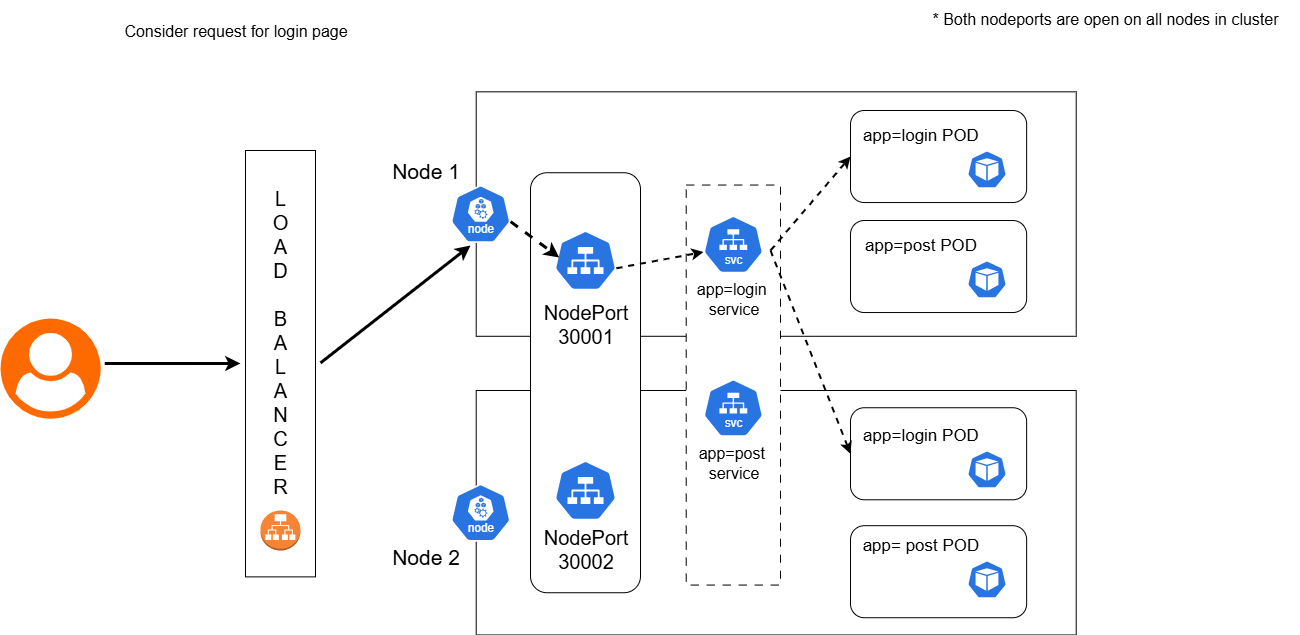

The diagram above was exported from draw.io. Its source (the exported page's mxGraphModel, read from the mxfile embedded in the PNG):
<mxGraphModel dx="1342" dy="663" grid="1" gridSize="10" guides="1" tooltips="1" connect="1" arrows="1" fold="1" page="1" pageScale="1" pageWidth="1920" pageHeight="1200" math="0" shadow="0">
  <root>
    <mxCell id="0" />
    <mxCell id="1" parent="0" />
    <mxCell id="IwIXLRExKD8HDxZ9c0PZ-15" value="" style="group" vertex="1" connectable="0" parent="1">
      <mxGeometry x="640" y="50" width="470" height="624.47" as="geometry" />
    </mxCell>
    <mxCell id="IwIXLRExKD8HDxZ9c0PZ-17" value="" style="group" vertex="1" connectable="0" parent="IwIXLRExKD8HDxZ9c0PZ-15">
      <mxGeometry x="85.71" y="100" width="384.29" height="524.47" as="geometry" />
    </mxCell>
    <mxCell id="IwIXLRExKD8HDxZ9c0PZ-19" value="" style="group" vertex="1" connectable="0" parent="IwIXLRExKD8HDxZ9c0PZ-17">
      <mxGeometry width="384.29" height="524.47" as="geometry" />
    </mxCell>
    <mxCell id="IwIXLRExKD8HDxZ9c0PZ-25" value="" style="group" vertex="1" connectable="0" parent="IwIXLRExKD8HDxZ9c0PZ-19">
      <mxGeometry width="384.29" height="524.47" as="geometry" />
    </mxCell>
    <mxCell id="IwIXLRExKD8HDxZ9c0PZ-1" value="" style="rounded=0;whiteSpace=wrap;html=1;" vertex="1" parent="IwIXLRExKD8HDxZ9c0PZ-25">
      <mxGeometry x="-220" y="-18.68" width="600" height="244.47" as="geometry" />
    </mxCell>
    <mxCell id="IwIXLRExKD8HDxZ9c0PZ-125" value="" style="rounded=0;whiteSpace=wrap;html=1;" vertex="1" parent="IwIXLRExKD8HDxZ9c0PZ-25">
      <mxGeometry x="-220" y="280" width="600" height="244.47" as="geometry" />
    </mxCell>
    <mxCell id="IwIXLRExKD8HDxZ9c0PZ-126" value="" style="group" vertex="1" connectable="0" parent="IwIXLRExKD8HDxZ9c0PZ-25">
      <mxGeometry x="84.29120596577911" width="352.5502226056493" height="440" as="geometry" />
    </mxCell>
    <mxCell id="IwIXLRExKD8HDxZ9c0PZ-11" value="" style="rounded=1;whiteSpace=wrap;html=1;" vertex="1" parent="IwIXLRExKD8HDxZ9c0PZ-126">
      <mxGeometry x="70" width="176.15" height="92.04" as="geometry" />
    </mxCell>
    <mxCell id="IwIXLRExKD8HDxZ9c0PZ-13" value="" style="rounded=1;whiteSpace=wrap;html=1;" vertex="1" parent="IwIXLRExKD8HDxZ9c0PZ-126">
      <mxGeometry x="70" y="110" width="176.14" height="92.04" as="geometry" />
    </mxCell>
    <mxCell id="IwIXLRExKD8HDxZ9c0PZ-106" value="" style="aspect=fixed;sketch=0;html=1;dashed=0;whitespace=wrap;verticalLabelPosition=bottom;verticalAlign=top;fillColor=#2875E2;strokeColor=#ffffff;points=[[0.005,0.63,0],[0.1,0.2,0],[0.9,0.2,0],[0.5,0,0],[0.995,0.63,0],[0.72,0.99,0],[0.5,1,0],[0.28,0.99,0]];shape=mxgraph.kubernetes.icon2;prIcon=pod" vertex="1" parent="IwIXLRExKD8HDxZ9c0PZ-126">
      <mxGeometry x="186.7108536920121" y="40" width="39.59" height="38.01" as="geometry" />
    </mxCell>
    <mxCell id="IwIXLRExKD8HDxZ9c0PZ-117" value="" style="aspect=fixed;sketch=0;html=1;dashed=0;whitespace=wrap;verticalLabelPosition=bottom;verticalAlign=top;fillColor=#2875E2;strokeColor=#ffffff;points=[[0.005,0.63,0],[0.1,0.2,0],[0.9,0.2,0],[0.5,0,0],[0.995,0.63,0],[0.72,0.99,0],[0.5,1,0],[0.28,0.99,0]];shape=mxgraph.kubernetes.icon2;prIcon=pod" vertex="1" parent="IwIXLRExKD8HDxZ9c0PZ-126">
      <mxGeometry x="186.7108536920121" y="150" width="39.59" height="38.01" as="geometry" />
    </mxCell>
    <mxCell id="IwIXLRExKD8HDxZ9c0PZ-142" value="app=login POD" style="text;html=1;align=center;verticalAlign=middle;resizable=0;points=[];autosize=1;strokeColor=none;fillColor=none;fontSize=17;" vertex="1" parent="IwIXLRExKD8HDxZ9c0PZ-126">
      <mxGeometry x="69.99879403422085" y="10" width="140" height="30" as="geometry" />
    </mxCell>
    <mxCell id="IwIXLRExKD8HDxZ9c0PZ-143" value="app=post POD" style="text;html=1;align=center;verticalAlign=middle;resizable=0;points=[];autosize=1;strokeColor=none;fillColor=none;fontSize=17;" vertex="1" parent="IwIXLRExKD8HDxZ9c0PZ-126">
      <mxGeometry x="69.9987940342209" y="120" width="140" height="30" as="geometry" />
    </mxCell>
    <mxCell id="IwIXLRExKD8HDxZ9c0PZ-127" value="" style="group" vertex="1" connectable="0" parent="IwIXLRExKD8HDxZ9c0PZ-25">
      <mxGeometry x="84.29120596577911" y="297.24" width="344.5213121054077" height="210" as="geometry" />
    </mxCell>
    <mxCell id="IwIXLRExKD8HDxZ9c0PZ-129" value="" style="rounded=1;whiteSpace=wrap;html=1;" vertex="1" parent="IwIXLRExKD8HDxZ9c0PZ-127">
      <mxGeometry x="70.00999999999996" y="117.95999999999998" width="176.14" height="92.04" as="geometry" />
    </mxCell>
    <mxCell id="IwIXLRExKD8HDxZ9c0PZ-128" value="" style="rounded=1;whiteSpace=wrap;html=1;" vertex="1" parent="IwIXLRExKD8HDxZ9c0PZ-127">
      <mxGeometry x="70" width="176.15" height="92.04" as="geometry" />
    </mxCell>
    <mxCell id="IwIXLRExKD8HDxZ9c0PZ-130" value="" style="aspect=fixed;sketch=0;html=1;dashed=0;whitespace=wrap;verticalLabelPosition=bottom;verticalAlign=top;fillColor=#2875E2;strokeColor=#ffffff;points=[[0.005,0.63,0],[0.1,0.2,0],[0.9,0.2,0],[0.5,0,0],[0.995,0.63,0],[0.72,0.99,0],[0.5,1,0],[0.28,0.99,0]];shape=mxgraph.kubernetes.icon2;prIcon=pod" vertex="1" parent="IwIXLRExKD8HDxZ9c0PZ-127">
      <mxGeometry x="186.7108536920121" y="42.76" width="39.59" height="38.01" as="geometry" />
    </mxCell>
    <mxCell id="IwIXLRExKD8HDxZ9c0PZ-131" value="" style="aspect=fixed;sketch=0;html=1;dashed=0;whitespace=wrap;verticalLabelPosition=bottom;verticalAlign=top;fillColor=#2875E2;strokeColor=#ffffff;points=[[0.005,0.63,0],[0.1,0.2,0],[0.9,0.2,0],[0.5,0,0],[0.995,0.63,0],[0.72,0.99,0],[0.5,1,0],[0.28,0.99,0]];shape=mxgraph.kubernetes.icon2;prIcon=pod" vertex="1" parent="IwIXLRExKD8HDxZ9c0PZ-127">
      <mxGeometry x="186.7108536920121" y="152.76" width="39.59" height="38.01" as="geometry" />
    </mxCell>
    <mxCell id="IwIXLRExKD8HDxZ9c0PZ-141" value="app=login POD" style="text;html=1;align=center;verticalAlign=middle;resizable=0;points=[];autosize=1;strokeColor=none;fillColor=none;fontSize=17;" vertex="1" parent="IwIXLRExKD8HDxZ9c0PZ-127">
      <mxGeometry x="69.9987940342209" y="12.759999999999984" width="140" height="30" as="geometry" />
    </mxCell>
    <mxCell id="IwIXLRExKD8HDxZ9c0PZ-144" value="app= post POD" style="text;html=1;align=center;verticalAlign=middle;resizable=0;points=[];autosize=1;strokeColor=none;fillColor=none;fontSize=17;" vertex="1" parent="IwIXLRExKD8HDxZ9c0PZ-127">
      <mxGeometry x="69.99879403422085" y="122.75999999999999" width="140" height="30" as="geometry" />
    </mxCell>
    <mxCell id="IwIXLRExKD8HDxZ9c0PZ-133" value="" style="rounded=0;whiteSpace=wrap;html=1;dashed=1;dashPattern=8 8;strokeColor=light-dark(#000000,#FFFF00);" vertex="1" parent="IwIXLRExKD8HDxZ9c0PZ-25">
      <mxGeometry x="-10" y="74.55" width="94.29" height="400" as="geometry" />
    </mxCell>
    <mxCell id="IwIXLRExKD8HDxZ9c0PZ-137" value="" style="aspect=fixed;sketch=0;html=1;dashed=0;whitespace=wrap;verticalLabelPosition=bottom;verticalAlign=top;fillColor=#2875E2;strokeColor=#ffffff;points=[[0.005,0.63,0],[0.1,0.2,0],[0.9,0.2,0],[0.5,0,0],[0.995,0.63,0],[0.72,0.99,0],[0.5,1,0],[0.28,0.99,0]];shape=mxgraph.kubernetes.icon2;kubernetesLabel=1;prIcon=svc" vertex="1" parent="IwIXLRExKD8HDxZ9c0PZ-25">
      <mxGeometry x="6.929999999999962" y="105" width="60.42" height="58" as="geometry" />
    </mxCell>
    <mxCell id="IwIXLRExKD8HDxZ9c0PZ-138" value="app=login&amp;nbsp;&lt;div&gt;service&lt;/div&gt;" style="text;html=1;align=center;verticalAlign=middle;resizable=0;points=[];autosize=1;strokeColor=none;fillColor=none;fontSize=16;" vertex="1" parent="IwIXLRExKD8HDxZ9c0PZ-25">
      <mxGeometry x="-12.860000000000058" y="163" width="100" height="50" as="geometry" />
    </mxCell>
    <mxCell id="IwIXLRExKD8HDxZ9c0PZ-139" value="" style="aspect=fixed;sketch=0;html=1;dashed=0;whitespace=wrap;verticalLabelPosition=bottom;verticalAlign=top;fillColor=#2875E2;strokeColor=#ffffff;points=[[0.005,0.63,0],[0.1,0.2,0],[0.9,0.2,0],[0.5,0,0],[0.995,0.63,0],[0.72,0.99,0],[0.5,1,0],[0.28,0.99,0]];shape=mxgraph.kubernetes.icon2;kubernetesLabel=1;prIcon=svc" vertex="1" parent="IwIXLRExKD8HDxZ9c0PZ-25">
      <mxGeometry x="6.930000000000026" y="268.5" width="60.42" height="58" as="geometry" />
    </mxCell>
    <mxCell id="IwIXLRExKD8HDxZ9c0PZ-140" value="app=post&amp;nbsp;&lt;div&gt;service&lt;/div&gt;" style="text;html=1;align=center;verticalAlign=middle;resizable=0;points=[];autosize=1;strokeColor=none;fillColor=none;fontSize=16;" vertex="1" parent="IwIXLRExKD8HDxZ9c0PZ-25">
      <mxGeometry x="-7.860000000000051" y="326.5" width="90" height="50" as="geometry" />
    </mxCell>
    <mxCell id="IwIXLRExKD8HDxZ9c0PZ-121" value="" style="aspect=fixed;sketch=0;html=1;dashed=0;whitespace=wrap;verticalLabelPosition=bottom;verticalAlign=top;fillColor=#2875E2;strokeColor=#ffffff;points=[[0.005,0.63,0],[0.1,0.2,0],[0.9,0.2,0],[0.5,0,0],[0.995,0.63,0],[0.72,0.99,0],[0.5,1,0],[0.28,0.99,0]];shape=mxgraph.kubernetes.icon2;kubernetesLabel=1;prIcon=node" vertex="1" parent="IwIXLRExKD8HDxZ9c0PZ-25">
      <mxGeometry x="-245.71000000000004" y="74.55000000000001" width="60.42" height="58" as="geometry" />
    </mxCell>
    <mxCell id="IwIXLRExKD8HDxZ9c0PZ-155" value="" style="endArrow=classic;html=1;rounded=0;entryX=0;entryY=0.5;entryDx=0;entryDy=0;dashed=1;strokeColor=light-dark(#000000,#FF3333);strokeWidth=2;" edge="1" parent="IwIXLRExKD8HDxZ9c0PZ-25" target="IwIXLRExKD8HDxZ9c0PZ-11">
      <mxGeometry width="50" height="50" relative="1" as="geometry">
        <mxPoint x="74.28999999999996" y="140" as="sourcePoint" />
        <mxPoint x="-15.710000000000036" y="180" as="targetPoint" />
      </mxGeometry>
    </mxCell>
    <mxCell id="IwIXLRExKD8HDxZ9c0PZ-124" value="" style="rounded=1;whiteSpace=wrap;html=1;" vertex="1" parent="IwIXLRExKD8HDxZ9c0PZ-15">
      <mxGeometry x="-79.99999999999997" y="162.24" width="110" height="420" as="geometry" />
    </mxCell>
    <mxCell id="IwIXLRExKD8HDxZ9c0PZ-135" value="" style="aspect=fixed;sketch=0;html=1;dashed=0;whitespace=wrap;verticalLabelPosition=bottom;verticalAlign=top;fillColor=#2875E2;strokeColor=#ffffff;points=[[0.005,0.63,0],[0.1,0.2,0],[0.9,0.2,0],[0.5,0,0],[0.995,0.63,0],[0.72,0.99,0],[0.5,1,0],[0.28,0.99,0]];shape=mxgraph.kubernetes.icon2;prIcon=svc" vertex="1" parent="IwIXLRExKD8HDxZ9c0PZ-15">
      <mxGeometry x="-56.25" y="450" width="62.5" height="60" as="geometry" />
    </mxCell>
    <mxCell id="IwIXLRExKD8HDxZ9c0PZ-120" value="NodePort&lt;div&gt;30001&lt;/div&gt;&lt;div&gt;&lt;br&gt;&lt;/div&gt;" style="text;html=1;align=center;verticalAlign=middle;resizable=0;points=[];autosize=1;strokeColor=none;fillColor=none;fontSize=20;" vertex="1" parent="IwIXLRExKD8HDxZ9c0PZ-15">
      <mxGeometry x="-80" y="280" width="110" height="90" as="geometry" />
    </mxCell>
    <mxCell id="IwIXLRExKD8HDxZ9c0PZ-3" value="" style="points=[];aspect=fixed;html=1;align=center;shadow=0;dashed=0;fillColor=#FF6A00;strokeColor=none;shape=mxgraph.alibaba_cloud.user;" vertex="1" parent="1">
      <mxGeometry x="30" y="358.12" width="100.13" height="100.13" as="geometry" />
    </mxCell>
    <mxCell id="IwIXLRExKD8HDxZ9c0PZ-4" value="" style="rounded=0;whiteSpace=wrap;html=1;" vertex="1" parent="1">
      <mxGeometry x="275" y="190" width="70" height="426.38" as="geometry" />
    </mxCell>
    <mxCell id="IwIXLRExKD8HDxZ9c0PZ-7" value="" style="endArrow=classic;html=1;rounded=0;exitX=1.041;exitY=0.448;exitDx=0;exitDy=0;exitPerimeter=0;fontColor=light-dark(#000000,#FF0000);strokeColor=light-dark(#000000,#FF3333);strokeWidth=3;" edge="1" parent="1" source="IwIXLRExKD8HDxZ9c0PZ-3">
      <mxGeometry width="50" height="50" relative="1" as="geometry">
        <mxPoint x="107.5" y="240" as="sourcePoint" />
        <mxPoint x="270" y="403" as="targetPoint" />
      </mxGeometry>
    </mxCell>
    <mxCell id="IwIXLRExKD8HDxZ9c0PZ-8" value="L&lt;div&gt;O&lt;/div&gt;&lt;div&gt;A&lt;/div&gt;&lt;div&gt;D&lt;/div&gt;&lt;div&gt;&lt;br&gt;&lt;/div&gt;&lt;div&gt;B&lt;/div&gt;&lt;div&gt;A&lt;/div&gt;&lt;div&gt;L&lt;/div&gt;&lt;div&gt;A&lt;/div&gt;&lt;div&gt;N&lt;/div&gt;&lt;div&gt;C&lt;/div&gt;&lt;div&gt;E&lt;/div&gt;&lt;div&gt;R&lt;/div&gt;" style="text;html=1;align=center;verticalAlign=bottom;whiteSpace=wrap;rounded=0;flipV=0;flipH=1;horizontal=1;textDirection=ltr;fontSize=20;" vertex="1" parent="1">
      <mxGeometry x="280" y="410" width="60" height="130" as="geometry" />
    </mxCell>
    <mxCell id="IwIXLRExKD8HDxZ9c0PZ-113" value="" style="outlineConnect=0;dashed=0;verticalLabelPosition=bottom;verticalAlign=top;align=center;html=1;shape=mxgraph.aws3.application_load_balancer;fillColor=#F58534;gradientColor=none;" vertex="1" parent="1">
      <mxGeometry x="290" y="550" width="40" height="40" as="geometry" />
    </mxCell>
    <mxCell id="IwIXLRExKD8HDxZ9c0PZ-136" value="&lt;font style=&quot;font-size: 16px;&quot;&gt;* Both nodeports are open on all nodes in cluster&lt;/font&gt;&lt;div&gt;&lt;br&gt;&lt;/div&gt;" style="text;html=1;align=left;verticalAlign=middle;resizable=0;points=[];autosize=1;strokeColor=none;fillColor=none;" vertex="1" parent="1">
      <mxGeometry x="960" y="40" width="370" height="50" as="geometry" />
    </mxCell>
    <mxCell id="IwIXLRExKD8HDxZ9c0PZ-145" value="" style="endArrow=classic;html=1;rounded=0;exitX=1.041;exitY=0.448;exitDx=0;exitDy=0;exitPerimeter=0;fontColor=light-dark(#000000,#FF0000);strokeColor=light-dark(#000000,#FF3333);curved=0;strokeWidth=3;" edge="1" parent="1">
      <mxGeometry width="50" height="50" relative="1" as="geometry">
        <mxPoint x="350" y="402.42" as="sourcePoint" />
        <mxPoint x="500" y="285" as="targetPoint" />
      </mxGeometry>
    </mxCell>
    <mxCell id="IwIXLRExKD8HDxZ9c0PZ-2" value="Node 1" style="text;html=1;align=center;verticalAlign=middle;resizable=0;points=[];autosize=1;strokeColor=none;fillColor=none;fontSize=21;" vertex="1" parent="1">
      <mxGeometry x="410.0014285714284" y="190.00208231458845" width="90" height="40" as="geometry" />
    </mxCell>
    <mxCell id="IwIXLRExKD8HDxZ9c0PZ-10" value="Node 2" style="text;html=1;align=center;verticalAlign=middle;resizable=0;points=[];autosize=1;strokeColor=none;fillColor=none;fontSize=21;" vertex="1" parent="1">
      <mxGeometry x="410" y="576.38" width="90" height="40" as="geometry" />
    </mxCell>
    <mxCell id="IwIXLRExKD8HDxZ9c0PZ-134" value="NodePort&lt;div&gt;30002&lt;/div&gt;&lt;div&gt;&lt;br&gt;&lt;/div&gt;" style="text;html=1;align=center;verticalAlign=middle;resizable=0;points=[];autosize=1;strokeColor=none;fillColor=none;fontSize=20;" vertex="1" parent="1">
      <mxGeometry x="560.0000000000001" y="555" width="110" height="90" as="geometry" />
    </mxCell>
    <mxCell id="IwIXLRExKD8HDxZ9c0PZ-110" value="" style="aspect=fixed;sketch=0;html=1;dashed=0;whitespace=wrap;verticalLabelPosition=bottom;verticalAlign=top;fillColor=#2875E2;strokeColor=#ffffff;points=[[0.005,0.63,0],[0.1,0.2,0],[0.9,0.2,0],[0.5,0,0],[0.995,0.63,0],[0.72,0.99,0],[0.5,1,0],[0.28,0.99,0]];shape=mxgraph.kubernetes.icon2;prIcon=svc" vertex="1" parent="1">
      <mxGeometry x="583.75" y="270" width="62.5" height="60" as="geometry" />
    </mxCell>
    <mxCell id="IwIXLRExKD8HDxZ9c0PZ-147" value="" style="aspect=fixed;sketch=0;html=1;dashed=0;whitespace=wrap;verticalLabelPosition=bottom;verticalAlign=top;fillColor=#2875E2;strokeColor=#ffffff;points=[[0.005,0.63,0],[0.1,0.2,0],[0.9,0.2,0],[0.5,0,0],[0.995,0.63,0],[0.72,0.99,0],[0.5,1,0],[0.28,0.99,0]];shape=mxgraph.kubernetes.icon2;kubernetesLabel=1;prIcon=node" vertex="1" parent="1">
      <mxGeometry x="480" y="523.24" width="60.42" height="58" as="geometry" />
    </mxCell>
    <mxCell id="IwIXLRExKD8HDxZ9c0PZ-148" value="" style="ellipse;whiteSpace=wrap;html=1;aspect=fixed;fontColor=light-dark(#000000,#FF0000);fillColor=light-dark(#FFFFFF,#FF3333);strokeColor=none;" vertex="1" parent="1">
      <mxGeometry x="100" y="50" width="40" height="40" as="geometry" />
    </mxCell>
    <mxCell id="IwIXLRExKD8HDxZ9c0PZ-149" value="&lt;font style=&quot;font-size: 16px;&quot;&gt;Consider request for login page&lt;/font&gt;" style="text;html=1;align=center;verticalAlign=middle;resizable=0;points=[];autosize=1;strokeColor=none;fillColor=none;" vertex="1" parent="1">
      <mxGeometry x="140" y="55" width="250" height="30" as="geometry" />
    </mxCell>
    <mxCell id="IwIXLRExKD8HDxZ9c0PZ-151" value="" style="endArrow=classic;html=1;rounded=0;exitX=0.995;exitY=0.63;exitDx=0;exitDy=0;exitPerimeter=0;entryX=0.08;entryY=0.45;entryDx=0;entryDy=0;entryPerimeter=0;strokeWidth=3;strokeColor=light-dark(#000000,#FF0000);dashed=1;" edge="1" parent="1" source="IwIXLRExKD8HDxZ9c0PZ-121" target="IwIXLRExKD8HDxZ9c0PZ-110">
      <mxGeometry width="50" height="50" relative="1" as="geometry">
        <mxPoint x="660" y="380" as="sourcePoint" />
        <mxPoint x="710" y="330" as="targetPoint" />
      </mxGeometry>
    </mxCell>
    <mxCell id="IwIXLRExKD8HDxZ9c0PZ-152" value="" style="endArrow=classic;html=1;rounded=0;exitX=0.995;exitY=0.63;exitDx=0;exitDy=0;exitPerimeter=0;entryX=0.005;entryY=0.63;entryDx=0;entryDy=0;entryPerimeter=0;strokeColor=light-dark(#000000,#FF0000);dashed=1;strokeWidth=2;" edge="1" parent="1" source="IwIXLRExKD8HDxZ9c0PZ-110" target="IwIXLRExKD8HDxZ9c0PZ-137">
      <mxGeometry width="50" height="50" relative="1" as="geometry">
        <mxPoint x="660" y="380" as="sourcePoint" />
        <mxPoint x="710" y="330" as="targetPoint" />
      </mxGeometry>
    </mxCell>
    <mxCell id="IwIXLRExKD8HDxZ9c0PZ-159" value="" style="endArrow=classic;html=1;rounded=0;entryX=0;entryY=0.5;entryDx=0;entryDy=0;dashed=1;strokeColor=light-dark(#000000,#FF3333);strokeWidth=2;" edge="1" parent="1" target="IwIXLRExKD8HDxZ9c0PZ-128">
      <mxGeometry width="50" height="50" relative="1" as="geometry">
        <mxPoint x="800" y="290" as="sourcePoint" />
        <mxPoint x="929.71" y="220" as="targetPoint" />
      </mxGeometry>
    </mxCell>
  </root>
</mxGraphModel>